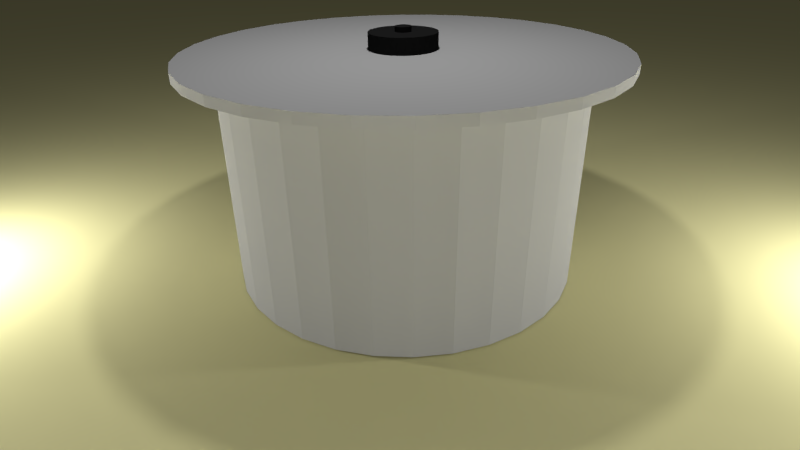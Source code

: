 # Source: PW-pot.blend  (saved by Blender 2.73.0; exported with 4.5.12 LTS)
import bpy
from mathutils import Matrix  # noqa: F401  (used for matrix-valued properties, if any)

bpy.ops.wm.read_factory_settings(use_empty=True)
scene = bpy.context.scene
scene.name = 'Scene'

# ---- collections
col_collection_1 = bpy.data.collections.new('Collection 1'); scene.collection.children.link(col_collection_1)

# ---- materials (node trees are filled in below, after node groups)
mat_material_001 = bpy.data.materials.new('Material.001')
mat_material_001.alpha_threshold = 0.0
mat_material_001.use_transparent_shadow = False
mat_material_001.diffuse_color = (0.8, 0.757, 0.3864, 1.0)
mat_material_001.roughness = 0.5
mat_material_003 = bpy.data.materials.new('Material.003')
mat_material_003.alpha_threshold = 0.0
mat_material_003.use_transparent_shadow = False
mat_material_003.diffuse_color = (0.477, 0.477, 0.477, 1.0)
mat_material_003.roughness = 0.5
mat_material_003.specular_intensity = 1.0
mat_material_004 = bpy.data.materials.new('Material.004')
mat_material_004.alpha_threshold = 0.0
mat_material_004.use_transparent_shadow = False
mat_material_004.diffuse_color = (0.01467, 0.01467, 0.01467, 1.0)
mat_material_004.roughness = 0.5
mat_material_004.specular_intensity = 0.0

# ---- material node trees

# ---- world
world_world = bpy.data.worlds.new('World'); scene.world = world_world
world_world.color = (0.05088, 0.05088, 0.05088)
world_world.use_sun_shadow = False
world_world.sun_shadow_jitter_overblur = 0.0
world_world.cycles.sampling_method = 'MANUAL'
world_world.cycles.sample_map_resolution = 256

# ---- cameras
cam_camera = bpy.data.cameras.new('Camera')
cam_camera.clip_end = 100.0
cam_camera.lens = 35.0
cam_camera.sensor_width = 47.05
cam_camera.sensor_height = 18.0
cam_camera.ortho_scale = 7.314
cam_camera.dof.focus_distance = 0.0
cam_camera.dof.aperture_fstop = 128.0

# ---- lights
light_lamp_003 = bpy.data.lights.new('Lamp.003', 'POINT')
light_lamp_003.transmission_factor = 0.0
light_lamp_003.cutoff_distance = 30.0
light_lamp_003.energy = 100.0
light_lamp_003.shadow_buffer_clip_start = 1.001
light_lamp_003.shadow_soft_size = 0.1
light_lamp_003.shadow_maximum_resolution = 0.006
light_lamp_003.use_absolute_resolution = True
light_lamp_003.cycles.use_multiple_importance_sampling = False
light_lamp_002 = bpy.data.lights.new('Lamp.002', 'POINT')
light_lamp_002.transmission_factor = 0.0
light_lamp_002.cutoff_distance = 30.0
light_lamp_002.energy = 100.0
light_lamp_002.shadow_buffer_clip_start = 1.001
light_lamp_002.shadow_soft_size = 0.1
light_lamp_002.shadow_maximum_resolution = 0.006
light_lamp_002.use_absolute_resolution = True
light_lamp_002.cycles.use_multiple_importance_sampling = False
light_lamp_001 = bpy.data.lights.new('Lamp.001', 'POINT')
light_lamp_001.transmission_factor = 0.0
light_lamp_001.cutoff_distance = 30.0
light_lamp_001.energy = 100.0
light_lamp_001.shadow_buffer_clip_start = 1.001
light_lamp_001.shadow_soft_size = 0.1
light_lamp_001.shadow_maximum_resolution = 0.006
light_lamp_001.use_absolute_resolution = True
light_lamp_001.cycles.use_multiple_importance_sampling = False
light_lamp = bpy.data.lights.new('Lamp', 'POINT')
light_lamp.transmission_factor = 0.0
light_lamp.cutoff_distance = 30.0
light_lamp.energy = 100.0
light_lamp.shadow_buffer_clip_start = 1.001
light_lamp.shadow_soft_size = 0.1
light_lamp.shadow_maximum_resolution = 0.006
light_lamp.use_absolute_resolution = True
light_lamp.cycles.use_multiple_importance_sampling = False

# ---- meshes
me_plane = bpy.data.meshes.new('Plane')
me_plane.from_pydata([(-1.0, -1.0, 0.0), (1.0, -1.0, 0.0), (-1.0, 1.0, 0.0), (1.0, 1.0, 0.0)], [], [(0, 1, 3, 2)])
me_plane.materials.append(mat_material_001)
me_plane.use_remesh_preserve_volume = False
me_plane.use_remesh_preserve_attributes = False
me_plane.use_mirror_vertex_groups = False
me_plane.update()
me_circle = bpy.data.meshes.new('Circle')
me_circle.from_pydata([(0.0, 1.0, 0.0), (-0.1951, 0.9808, 0.0), (-0.3827, 0.9239, 0.0), (-0.5556, 0.8315, 0.0), (-0.7071, 0.7071, 0.0), (-0.8315, 0.5556, 0.0), (-0.9239, 0.3827, 0.0), (-0.9808, 0.1951, 0.0), (-1.0, 7.55e-08, 0.0), (-0.9808, -0.1951, 0.0), (-0.9239, -0.3827, 0.0), (-0.8315, -0.5556, 0.0), (-0.7071, -0.7071, 0.0), (-0.5556, -0.8315, 0.0), (-0.3827, -0.9239, 0.0), (-0.1951, -0.9808, 0.0), (3.258e-07, -1.0, 0.0), (0.1951, -0.9808, 0.0), (0.3827, -0.9239, 0.0), (0.5556, -0.8315, 0.0), (0.7071, -0.7071, 0.0), (0.8315, -0.5556, 0.0), (0.9239, -0.3827, 0.0), (0.9808, -0.1951, 0.0), (1.0, 9.656e-07, 0.0), (0.9808, 0.1951, 0.0), (0.9239, 0.3827, 0.0), (0.8315, 0.5556, 0.0), (0.7071, 0.7071, 0.0), (0.5556, 0.8315, 0.0), (0.3827, 0.9239, 0.0), (0.1951, 0.9808, 0.0), (-8.009e-08, 3.092e-07, 0.0), (0.0, 1.0, 1.253), (-0.1951, 0.9808, 1.253), (-0.3827, 0.9239, 1.253), (-0.5556, 0.8315, 1.253), (-0.7071, 0.7071, 1.253), (-0.8315, 0.5556, 1.253), (-0.9239, 0.3827, 1.253), (-0.9808, 0.1951, 1.253), (-1.0, 7.55e-08, 1.253), (-0.9808, -0.1951, 1.253), (-0.9239, -0.3827, 1.253), (-0.8315, -0.5556, 1.253), (-0.7071, -0.7071, 1.253), (-0.5556, -0.8315, 1.253), (-0.3827, -0.9239, 1.253), (-0.1951, -0.9808, 1.253), (3.258e-07, -1.0, 1.253), (0.1951, -0.9808, 1.253), (0.3827, -0.9239, 1.253), (0.5556, -0.8315, 1.253), (0.7071, -0.7071, 1.253), (0.8315, -0.5556, 1.253), (0.9239, -0.3827, 1.253), (0.9808, -0.1951, 1.253), (1.0, 9.656e-07, 1.253), (0.9808, 0.1951, 1.253), (0.9239, 0.3827, 1.253), (0.8315, 0.5556, 1.253), (0.7071, 0.7071, 1.253), (0.5556, 0.8315, 1.253), (0.3827, 0.9239, 1.253), (0.1951, 0.9808, 1.253), (2.323e-08, 1.198, 1.216), (-0.2336, 1.175, 1.216), (-0.4583, 1.106, 1.216), (-0.6653, 0.9957, 1.216), (-0.8468, 0.8468, 1.216), (-0.9957, 0.6653, 1.216), (-1.106, 0.4583, 1.216), (-1.175, 0.2336, 1.216), (-1.198, 3.397e-08, 1.216), (-1.175, -0.2336, 1.216), (-1.106, -0.4583, 1.216), (-0.9957, -0.6653, 1.216), (-0.8468, -0.8468, 1.216), (-0.6653, -0.9957, 1.216), (-0.4583, -1.106, 1.216), (-0.2336, -1.175, 1.216), (4.134e-07, -1.198, 1.216), (0.2336, -1.175, 1.216), (0.4583, -1.106, 1.216), (0.6653, -0.9957, 1.216), (0.8468, -0.8468, 1.216), (0.9957, -0.6653, 1.216), (1.106, -0.4583, 1.216), (1.175, -0.2336, 1.216), (1.198, 1.1e-06, 1.216), (1.175, 0.2336, 1.216), (1.106, 0.4583, 1.216), (0.9957, 0.6653, 1.216), (0.8468, 0.8468, 1.216), (0.6653, 0.9957, 1.216), (0.4583, 1.106, 1.216), (0.2336, 1.175, 1.216), (-1.298e-07, 0.1887, 1.268), (2.323e-08, 1.198, 1.268), (-0.2336, 1.175, 1.268), (-0.4583, 1.106, 1.268), (-0.6653, 0.9957, 1.268), (-0.8468, 0.8468, 1.268), (-0.9957, 0.6653, 1.268), (-1.106, 0.4583, 1.268), (-1.175, 0.2336, 1.268), (-1.198, 3.397e-08, 1.268), (-1.175, -0.2336, 1.268), (-1.106, -0.4583, 1.268), (-0.9957, -0.6653, 1.268), (-0.8468, -0.8468, 1.268), (-0.6653, -0.9957, 1.268), (-0.4583, -1.106, 1.268), (-0.2336, -1.175, 1.268), (4.134e-07, -1.198, 1.268), (0.2336, -1.175, 1.268), (0.4583, -1.106, 1.268), (0.6653, -0.9957, 1.268), (0.8468, -0.8468, 1.268), (0.9957, -0.6653, 1.268), (1.106, -0.4583, 1.268), (1.175, -0.2336, 1.268), (1.198, 1.1e-06, 1.268), (1.175, 0.2336, 1.268), (1.106, 0.4583, 1.268), (0.9957, 0.6653, 1.268), (0.8468, 0.8468, 1.268), (0.6653, 0.9957, 1.268), (0.4583, 1.106, 1.268), (0.2336, 1.175, 1.268), (-1.298e-07, 0.1887, 1.357), (-0.03681, 0.1851, 1.268), (-0.07221, 0.1743, 1.268), (-0.1048, 0.1569, 1.268), (-0.1334, 0.1334, 1.268), (-0.1569, 0.1048, 1.268), (-0.1743, 0.07221, 1.268), (-0.1851, 0.03681, 1.268), (-0.1887, 2.781e-07, 1.268), (-0.1851, -0.03681, 1.268), (-0.1743, -0.07221, 1.268), (-0.1569, -0.1048, 1.268), (-0.1334, -0.1334, 1.268), (-0.1048, -0.1569, 1.268), (-0.07221, -0.1743, 1.268), (-0.03681, -0.1851, 1.268), (-6.832e-08, -0.1887, 1.268), (0.03681, -0.1851, 1.268), (0.07221, -0.1743, 1.268), (0.1048, -0.1569, 1.268), (0.1334, -0.1334, 1.268), (0.1569, -0.1048, 1.268), (0.1743, -0.07221, 1.268), (0.1851, -0.03681, 1.268), (0.1887, 4.461e-07, 1.268), (0.1851, 0.03682, 1.268), (0.1743, 0.07221, 1.268), (0.1569, 0.1048, 1.268), (0.1334, 0.1334, 1.268), (0.1048, 0.1569, 1.268), (0.07221, 0.1743, 1.268), (0.03681, 0.1851, 1.268), (-1.506e-07, 0.04477, 1.357), (-0.03681, 0.1851, 1.357), (-0.07221, 0.1743, 1.357), (-0.1048, 0.1569, 1.357), (-0.1334, 0.1334, 1.357), (-0.1569, 0.1048, 1.357), (-0.1743, 0.07221, 1.357), (-0.1851, 0.03681, 1.357), (-0.1887, 2.781e-07, 1.357), (-0.1851, -0.03681, 1.357), (-0.1743, -0.07221, 1.357), (-0.1569, -0.1048, 1.357), (-0.1334, -0.1334, 1.357), (-0.1048, -0.1569, 1.357), (-0.07221, -0.1743, 1.357), (-0.03681, -0.1851, 1.357), (-6.832e-08, -0.1887, 1.357), (0.03681, -0.1851, 1.357), (0.07221, -0.1743, 1.357), (0.1048, -0.1569, 1.357), (0.1334, -0.1334, 1.357), (0.1569, -0.1048, 1.357), (0.1743, -0.07221, 1.357), (0.1851, -0.03681, 1.357), (0.1887, 4.461e-07, 1.357), (0.1851, 0.03682, 1.357), (0.1743, 0.07221, 1.357), (0.1569, 0.1048, 1.357), (0.1334, 0.1334, 1.357), (0.1048, 0.1569, 1.357), (0.07221, 0.1743, 1.357), (0.03681, 0.1851, 1.357), (-1.506e-07, 0.04477, 1.385), (-0.008734, 0.04391, 1.357), (-0.01713, 0.04136, 1.357), (-0.02487, 0.03722, 1.357), (-0.03166, 0.03166, 1.357), (-0.03722, 0.02487, 1.357), (-0.04136, 0.01713, 1.357), (-0.04391, 0.008734, 1.357), (-0.04477, 3.104e-07, 1.357), (-0.04391, -0.008734, 1.357), (-0.04136, -0.01713, 1.357), (-0.03722, -0.02487, 1.357), (-0.03166, -0.03166, 1.357), (-0.02487, -0.03722, 1.357), (-0.01713, -0.04136, 1.357), (-0.008734, -0.04391, 1.357), (-1.36e-07, -0.04477, 1.357), (0.008734, -0.04391, 1.357), (0.01713, -0.04136, 1.357), (0.02487, -0.03722, 1.357), (0.03166, -0.03166, 1.357), (0.03722, -0.02487, 1.357), (0.04136, -0.01713, 1.357), (0.04391, -0.008734, 1.357), (0.04477, 3.502e-07, 1.357), (0.04391, 0.008734, 1.357), (0.04136, 0.01713, 1.357), (0.03722, 0.02487, 1.357), (0.03166, 0.03166, 1.357), (0.02487, 0.03722, 1.357), (0.01713, 0.04136, 1.357), (0.008734, 0.04391, 1.357), (-0.008734, 0.04391, 1.385), (-0.01713, 0.04136, 1.385), (-0.02487, 0.03722, 1.385), (-0.03166, 0.03166, 1.385), (-0.03722, 0.02487, 1.385), (-0.04136, 0.01713, 1.385), (-0.04391, 0.008734, 1.385), (-0.04477, 3.104e-07, 1.385), (-0.04391, -0.008734, 1.385), (-0.04136, -0.01713, 1.385), (-0.03722, -0.02487, 1.385), (-0.03166, -0.03166, 1.385), (-0.02487, -0.03722, 1.385), (-0.01713, -0.04136, 1.385), (-0.008734, -0.04391, 1.385), (-1.36e-07, -0.04477, 1.385), (0.008734, -0.04391, 1.385), (0.01713, -0.04136, 1.385), (0.02487, -0.03722, 1.385), (0.03166, -0.03166, 1.385), (0.03722, -0.02487, 1.385), (0.04136, -0.01713, 1.385), (0.04391, -0.008734, 1.385), (0.04477, 3.502e-07, 1.385), (0.04391, 0.008734, 1.385), (0.04136, 0.01713, 1.385), (0.03722, 0.02487, 1.385), (0.03166, 0.03166, 1.385), (0.02487, 0.03722, 1.385), (0.01713, 0.04136, 1.385), (0.008734, 0.04391, 1.385), (-1.541e-07, 3.209e-07, 1.385)], [], [(27, 32, 28), (16, 32, 17), (5, 32, 6), (25, 32, 26), (3, 32, 4), (14, 32, 15), (23, 32, 24), (1, 32, 2), (12, 32, 13), (21, 32, 22), (10, 32, 11), (30, 32, 31), (19, 32, 20), (8, 32, 9), (28, 32, 29), (17, 32, 18), (6, 32, 7), (26, 32, 27), (4, 32, 5), (15, 32, 16), (24, 32, 25), (2, 32, 3), (13, 32, 14), (22, 32, 23), (0, 32, 1), (11, 32, 12), (31, 32, 0), (20, 32, 21), (9, 32, 10), (29, 32, 30), (18, 32, 19), (7, 32, 8), (42, 43, 75, 74), (53, 54, 86, 85), (64, 33, 65, 96), (44, 45, 77, 76), (33, 34, 66, 65), (55, 56, 88, 87), (46, 47, 79, 78), (35, 36, 68, 67), (57, 58, 90, 89), (48, 49, 81, 80), (37, 38, 70, 69), (59, 60, 92, 91), (39, 40, 72, 71), (50, 51, 83, 82), (61, 62, 94, 93), (41, 42, 74, 73), (52, 53, 85, 84), (63, 64, 96, 95), (43, 44, 76, 75), (54, 55, 87, 86), (45, 46, 78, 77), (34, 35, 67, 66), (56, 57, 89, 88), (47, 48, 80, 79), (36, 37, 69, 68), (58, 59, 91, 90), (38, 39, 71, 70), (49, 50, 82, 81), (60, 61, 93, 92), (40, 41, 73, 72), (51, 52, 84, 83), (62, 63, 95, 94), (27, 28, 61, 60), (16, 17, 50, 49), (5, 6, 39, 38), (25, 26, 59, 58), (3, 4, 37, 36), (14, 15, 48, 47), (23, 24, 57, 56), (1, 2, 35, 34), (12, 13, 46, 45), (21, 22, 55, 54), (10, 11, 44, 43), (30, 31, 64, 63), (19, 20, 53, 52), (8, 9, 42, 41), (28, 29, 62, 61), (17, 18, 51, 50), (6, 7, 40, 39), (26, 27, 60, 59), (4, 5, 38, 37), (15, 16, 49, 48), (24, 25, 58, 57), (2, 3, 36, 35), (13, 14, 47, 46), (22, 23, 56, 55), (0, 1, 34, 33), (11, 12, 45, 44), (31, 0, 33, 64), (20, 21, 54, 53), (9, 10, 43, 42), (29, 30, 63, 62), (18, 19, 52, 51), (7, 8, 41, 40), (77, 78, 111, 110), (66, 67, 100, 99), (88, 89, 122, 121), (79, 80, 113, 112), (68, 69, 102, 101), (90, 91, 124, 123), (70, 71, 104, 103), (81, 82, 115, 114), (92, 93, 126, 125), (72, 73, 106, 105), (83, 84, 117, 116), (94, 95, 128, 127), (74, 75, 108, 107), (85, 86, 119, 118), (96, 65, 98, 129), (76, 77, 110, 109), (65, 66, 99, 98), (87, 88, 121, 120), (78, 79, 112, 111), (67, 68, 101, 100), (89, 90, 123, 122), (80, 81, 114, 113), (69, 70, 103, 102), (91, 92, 125, 124), (71, 72, 105, 104), (82, 83, 116, 115), (93, 94, 127, 126), (73, 74, 107, 106), (84, 85, 118, 117), (95, 96, 129, 128), (75, 76, 109, 108), (86, 87, 120, 119), (112, 113, 145, 144), (101, 102, 134, 133), (123, 124, 156, 155), (103, 104, 136, 135), (114, 115, 147, 146), (125, 126, 158, 157), (105, 106, 138, 137), (116, 117, 149, 148), (127, 128, 160, 159), (107, 108, 140, 139), (118, 119, 151, 150), (129, 98, 97, 161), (109, 110, 142, 141), (98, 99, 131, 97), (120, 121, 153, 152), (111, 112, 144, 143), (100, 101, 133, 132), (122, 123, 155, 154), (113, 114, 146, 145), (102, 103, 135, 134), (124, 125, 157, 156), (104, 105, 137, 136), (115, 116, 148, 147), (126, 127, 159, 158), (106, 107, 139, 138), (117, 118, 150, 149), (128, 129, 161, 160), (108, 109, 141, 140), (119, 120, 152, 151), (110, 111, 143, 142), (99, 100, 132, 131), (121, 122, 154, 153), (135, 136, 168, 167), (146, 147, 179, 178), (157, 158, 190, 189), (137, 138, 170, 169), (148, 149, 181, 180), (159, 160, 192, 191), (139, 140, 172, 171), (150, 151, 183, 182), (161, 97, 130, 193), (141, 142, 174, 173), (97, 131, 163, 130), (152, 153, 185, 184), (143, 144, 176, 175), (132, 133, 165, 164), (154, 155, 187, 186), (145, 146, 178, 177), (134, 135, 167, 166), (156, 157, 189, 188), (136, 137, 169, 168), (147, 148, 180, 179), (158, 159, 191, 190), (138, 139, 171, 170), (149, 150, 182, 181), (160, 161, 193, 192), (140, 141, 173, 172), (151, 152, 184, 183), (142, 143, 175, 174), (131, 132, 164, 163), (153, 154, 186, 185), (144, 145, 177, 176), (133, 134, 166, 165), (155, 156, 188, 187), (169, 170, 202, 201), (180, 181, 213, 212), (191, 192, 224, 223), (171, 172, 204, 203), (182, 183, 215, 214), (193, 130, 162, 225), (173, 174, 206, 205), (130, 163, 195, 162), (184, 185, 217, 216), (175, 176, 208, 207), (164, 165, 197, 196), (186, 187, 219, 218), (177, 178, 210, 209), (166, 167, 199, 198), (188, 189, 221, 220), (168, 169, 201, 200), (179, 180, 212, 211), (190, 191, 223, 222), (170, 171, 203, 202), (181, 182, 214, 213), (192, 193, 225, 224), (172, 173, 205, 204), (183, 184, 216, 215), (174, 175, 207, 206), (163, 164, 196, 195), (185, 186, 218, 217), (176, 177, 209, 208), (165, 166, 198, 197), (187, 188, 220, 219), (167, 168, 200, 199), (178, 179, 211, 210), (189, 190, 222, 221), (203, 204, 235, 234), (214, 215, 246, 245), (225, 162, 194, 256), (205, 206, 237, 236), (162, 195, 226, 194), (216, 217, 248, 247), (207, 208, 239, 238), (196, 197, 228, 227), (218, 219, 250, 249), (209, 210, 241, 240), (198, 199, 230, 229), (220, 221, 252, 251), (200, 201, 232, 231), (211, 212, 243, 242), (222, 223, 254, 253), (202, 203, 234, 233), (213, 214, 245, 244), (224, 225, 256, 255), (204, 205, 236, 235), (215, 216, 247, 246), (206, 207, 238, 237), (195, 196, 227, 226), (217, 218, 249, 248), (208, 209, 240, 239), (197, 198, 229, 228), (219, 220, 251, 250), (199, 200, 231, 230), (210, 211, 242, 241), (221, 222, 253, 252), (201, 202, 233, 232), (212, 213, 244, 243), (223, 224, 255, 254), (252, 253, 257), (241, 242, 257), (230, 231, 257), (250, 251, 257), (228, 229, 257), (239, 240, 257), (248, 249, 257), (226, 227, 257), (237, 238, 257), (246, 247, 257), (235, 236, 257), (255, 256, 257), (244, 245, 257), (233, 234, 257), (253, 254, 257), (242, 243, 257), (231, 232, 257), (251, 252, 257), (229, 230, 257), (240, 241, 257), (249, 250, 257), (227, 228, 257), (238, 239, 257), (247, 248, 257), (194, 226, 257), (236, 237, 257), (256, 194, 257), (245, 246, 257), (234, 235, 257), (254, 255, 257), (243, 244, 257), (232, 233, 257)])
me_circle.polygons.foreach_set('material_index', [0, 0, 0, 0, 0, 0, 0, 0, 0, 0, 0, 0, 0, 0, 0, 0, 0, 0, 0, 0, 0, 0, 0, 0, 0, 0, 0, 0, 0, 0, 0, 0, 0, 0, 0, 0, 0, 0, 0, 0, 0, 0, 0, 0, 0, 0, 0, 0, 0, 0, 0, 0, 0, 0, 0, 0, 0, 0, 0, 0, 0, 0, 0, 0, 0, 0, 0, 0, 0, 0, 0, 0, 0, 0, 0, 0, 0, 0, 0, 0, 0, 0, 0, 0, 0, 0, 0, 0, 0, 0, 0, 0, 0, 0, 0, 0, 0, 0, 0, 0, 0, 0, 0, 0, 0, 0, 0, 0, 0, 0, 0, 0, 0, 0, 0, 0, 0, 0, 0, 0, 0, 0, 0, 0, 0, 0, 0, 0, 0, 0, 0, 0, 0, 0, 0, 0, 0, 0, 0, 0, 0, 0, 0, 0, 0, 0, 0, 0, 0, 0, 0, 0, 0, 0, 0, 0, 0, 0, 0, 0, 1, 1, 1, 1, 1, 1, 1, 1, 1, 1, 1, 1, 1, 1, 1, 1, 1, 1, 1, 1, 1, 1, 1, 1, 1, 1, 1, 1, 1, 1, 1, 1, 1, 1, 1, 1, 1, 1, 1, 1, 1, 1, 1, 1, 1, 1, 1, 1, 1, 1, 1, 1, 1, 1, 1, 1, 1, 1, 1, 1, 1, 1, 1, 1, 1, 1, 1, 1, 1, 1, 1, 1, 1, 1, 1, 1, 1, 1, 1, 1, 1, 1, 1, 1, 1, 1, 1, 1, 1, 1, 1, 1, 1, 1, 1, 1, 1, 1, 1, 1, 1, 1, 1, 1, 1, 1, 1, 1, 1, 1, 1, 1, 1, 1, 1, 1, 1, 1, 1, 1, 1, 1, 1, 1, 1, 1, 1, 1])
me_circle.materials.append(mat_material_003)
me_circle.materials.append(mat_material_004)
me_circle.use_remesh_preserve_volume = False
me_circle.use_remesh_preserve_attributes = False
me_circle.use_mirror_vertex_groups = False
me_circle.update()

# ---- objects
ob_lamp_003 = bpy.data.objects.new('Lamp.003', light_lamp_003)
ob_lamp_002 = bpy.data.objects.new('Lamp.002', light_lamp_002)
ob_lamp_001 = bpy.data.objects.new('Lamp.001', light_lamp_001)
ob_plane = bpy.data.objects.new('Plane', me_plane)
ob_circle = bpy.data.objects.new('Circle', me_circle)
ob_lamp = bpy.data.objects.new('Lamp', light_lamp)
ob_camera = bpy.data.objects.new('Camera', cam_camera)

# ---- transforms, parenting, visibility, modifiers, constraints
ob_lamp_003.location = (-0.225, 0.2343, 3.363)
ob_lamp_003.rotation_euler = (0.6503, 0.05522, 1.866)
ob_lamp_003.lock_rotations_4d = False
ob_lamp_003.empty_display_type = 'ARROWS'
ob_lamp_003.color = (0.0, 0.0, 0.0, 0.0)
ob_lamp_003.lineart.crease_threshold = 0.0
ob_lamp_002.location = (-2.65, 2.872, 0.6881)
ob_lamp_002.rotation_euler = (0.6503, 0.05522, 1.866)
ob_lamp_002.lock_rotations_4d = False
ob_lamp_002.empty_display_type = 'ARROWS'
ob_lamp_002.color = (0.0, 0.0, 0.0, 0.0)
ob_lamp_002.lineart.crease_threshold = 0.0
ob_lamp_001.location = (-2.634, -1.444, 0.6883)
ob_lamp_001.rotation_euler = (0.6503, 0.05522, 1.866)
ob_lamp_001.lock_rotations_4d = False
ob_lamp_001.empty_display_type = 'ARROWS'
ob_lamp_001.color = (0.0, 0.0, 0.0, 0.0)
ob_lamp_001.lineart.crease_threshold = 0.0
ob_plane.location = (-0.09425, 0.2852, -0.006901)
ob_plane.scale = (20.0, 20.0, 20.0)
ob_plane.lineart.crease_threshold = 0.0
ob_circle.location = (0.0, 0.0, 0.0)
ob_circle.lineart.crease_threshold = 0.0
ob_lamp.location = (1.962, 2.221, 0.6883)
ob_lamp.rotation_euler = (0.6503, 0.05522, 1.866)
ob_lamp.lock_rotations_4d = False
ob_lamp.empty_display_type = 'ARROWS'
ob_lamp.color = (0.0, 0.0, 0.0, 0.0)
ob_lamp.lineart.crease_threshold = 0.0
ob_camera.location = (-2.22, 2.386, 1.91)
ob_camera.rotation_euler = (1.088, 0.01212, 3.894)
ob_camera.scale = (1.0, 1.0, 1.0)
ob_camera.lock_rotations_4d = False
ob_camera.empty_display_type = 'ARROWS'
ob_camera.color = (0.0, 0.0, 0.0, 0.0)
ob_camera.display_type = 'WIRE'
ob_camera.lineart.crease_threshold = 0.0

# ---- collection membership
col_collection_1.objects.link(ob_lamp_003)
col_collection_1.objects.link(ob_lamp_002)
col_collection_1.objects.link(ob_lamp_001)
col_collection_1.objects.link(ob_plane)
col_collection_1.objects.link(ob_circle)
col_collection_1.objects.link(ob_lamp)
col_collection_1.objects.link(ob_camera)

# ---- scene / render settings (as saved in the file)
scene.camera = ob_camera
scene.frame_start = 1; scene.frame_end = 250; scene.frame_set(1)
scene.render.engine = 'BLENDER_EEVEE_NEXT'
scene.render.resolution_percentage = 50
scene.render.dither_intensity = 0.0
scene.cycles.use_denoising = False
scene.cycles.samples = 10
scene.cycles.sampling_pattern = 'TABULATED_SOBOL'
scene.cycles.light_sampling_threshold = 0.0
scene.cycles.use_adaptive_sampling = False
scene.cycles.use_light_tree = False
scene.cycles.blur_glossy = 0.0
scene.cycles.pixel_filter_type = 'GAUSSIAN'
scene.cycles.sample_clamp_indirect = 0.0
scene.view_settings.view_transform = 'Standard'
bpy.context.view_layer.update()
